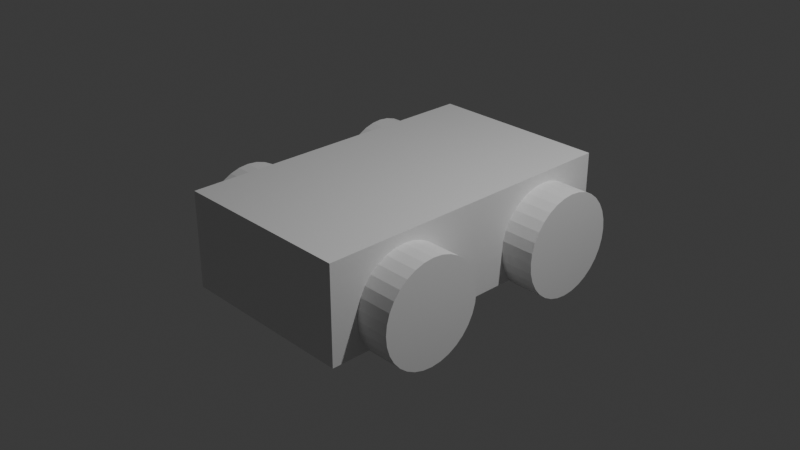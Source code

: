 # Source: pusher.blend  (saved by Blender 5.1.30; exported with 4.5.12 LTS)
import bpy
from mathutils import Matrix  # noqa: F401  (used for matrix-valued properties, if any)

bpy.ops.wm.read_factory_settings(use_empty=True)
scene = bpy.context.scene
scene.name = 'Scene'

# ---- collections
col_collection = bpy.data.collections.new('Collection'); scene.collection.children.link(col_collection)

# ---- materials (node trees are filled in below, after node groups)
mat_material = bpy.data.materials.new('Material')
mat_material.alpha_threshold = 0.0
mat_material.use_backface_culling_lightprobe_volume = False
mat_material.roughness = 0.5
mat_material.line_color = (0.0, 0.0, 0.0, 1.0)

# ---- material node trees
mat_material.use_nodes = True; mat_material.node_tree.nodes.clear()
_N = mat_material.node_tree.nodes; _L = mat_material.node_tree.links
n0 = _N.new('ShaderNodeOutputMaterial'); n0.name = 'Material Output'; n0.location = (200, 100)
n1 = _N.new('ShaderNodeBsdfPrincipled'); n1.name = 'Principled BSDF'; n1.location = (-200, 100)
_L.new(n1.outputs[0], n0.inputs[0])
n0.is_active_output = True

# ---- world
world_world = bpy.data.worlds.new('World'); scene.world = world_world
world_world.use_nodes = True; world_world.node_tree.nodes.clear()
_N = world_world.node_tree.nodes; _L = world_world.node_tree.links
n0 = _N.new('ShaderNodeOutputWorld'); n0.name = 'World Output'; n0.location = (200, 100)
n1 = _N.new('ShaderNodeBackground'); n1.name = 'Background'; n1.location = (-200, 100)
n1.inputs[0].default_value = (0.05088, 0.05088, 0.05088, 1.0)
_L.new(n1.outputs[0], n0.inputs[0])
n0.is_active_output = True
world_world.color = (0.05088, 0.05088, 0.05088)
world_world.sun_shadow_jitter_overblur = 0.0

# ---- cameras
cam_camera = bpy.data.cameras.new('Camera')
cam_camera.clip_end = 100.0
cam_camera.ortho_scale = 7.314

# ---- lights
light_light = bpy.data.lights.new('Light', 'POINT')
light_light.energy = 1000.0
light_light.shadow_soft_size = 0.1

# ---- meshes
me_cube = bpy.data.meshes.new('Cube')
me_cube.from_pydata([(1.0, 1.0, 1.0), (1.0, 1.0, -1.0), (1.0, -1.0, 1.0), (1.0, -1.0, -1.0), (-1.0, 1.0, 1.0), (-1.0, 1.0, -1.0), (-1.0, -1.0, 1.0), (-1.0, -1.0, -1.0)], [], [(0, 4, 6, 2), (3, 2, 6, 7), (7, 6, 4, 5), (5, 1, 3, 7), (1, 0, 2, 3), (5, 4, 0, 1)])
_uv = me_cube.uv_layers.new(name='UVMap')
_uv.uv.foreach_set('vector', [0.625, 0.5, 0.875, 0.5, 0.875, 0.75, 0.625, 0.75, 0.375, 0.75, 0.625, 0.75, 0.625, 1.0, 0.375, 1.0, 0.375, 0.0, 0.625, 0.0, 0.625, 0.25, 0.375, 0.25, 0.125, 0.5, 0.375, 0.5, 0.375, 0.75, 0.125, 0.75, 0.375, 0.5, 0.625, 0.5, 0.625, 0.75, 0.375, 0.75, 0.375, 0.25, 0.625, 0.25, 0.625, 0.5, 0.375, 0.5])
me_cube.materials.append(mat_material)
me_cube.use_mirror_vertex_groups = False
me_cube.update()
me_cylinder = bpy.data.meshes.new('Cylinder')
me_cylinder.from_pydata([(0.0, 0.5661, -0.199), (0.0, 0.5661, 0.199), (0.1104, 0.5552, -0.199), (0.1104, 0.5552, 0.199), (0.2166, 0.523, -0.199), (0.2166, 0.523, 0.199), (0.3145, 0.4707, -0.199), (0.3145, 0.4707, 0.199), (0.4003, 0.4003, -0.199), (0.4003, 0.4003, 0.199), (0.4707, 0.3145, -0.199), (0.4707, 0.3145, 0.199), (0.523, 0.2166, -0.199), (0.523, 0.2166, 0.199), (0.5552, 0.1104, -0.199), (0.5552, 0.1104, 0.199), (0.5661, 0.0, -0.199), (0.5661, 0.0, 0.199), (0.5552, -0.1104, -0.199), (0.5552, -0.1104, 0.199), (0.523, -0.2166, -0.199), (0.523, -0.2166, 0.199), (0.4707, -0.3145, -0.199), (0.4707, -0.3145, 0.199), (0.4003, -0.4003, -0.199), (0.4003, -0.4003, 0.199), (0.3145, -0.4707, -0.199), (0.3145, -0.4707, 0.199), (0.2166, -0.523, -0.199), (0.2166, -0.523, 0.199), (0.1104, -0.5552, -0.199), (0.1104, -0.5552, 0.199), (0.0, -0.5661, -0.199), (0.0, -0.5661, 0.199), (-0.1104, -0.5552, -0.199), (-0.1104, -0.5552, 0.199), (-0.2166, -0.523, -0.199), (-0.2166, -0.523, 0.199), (-0.3145, -0.4707, -0.199), (-0.3145, -0.4707, 0.199), (-0.4003, -0.4003, -0.199), (-0.4003, -0.4003, 0.199), (-0.4707, -0.3145, -0.199), (-0.4707, -0.3145, 0.199), (-0.523, -0.2166, -0.199), (-0.523, -0.2166, 0.199), (-0.5552, -0.1104, -0.199), (-0.5552, -0.1104, 0.199), (-0.5661, 0.0, -0.199), (-0.5661, 0.0, 0.199), (-0.5552, 0.1104, -0.199), (-0.5552, 0.1104, 0.199), (-0.523, 0.2166, -0.199), (-0.523, 0.2166, 0.199), (-0.4707, 0.3145, -0.199), (-0.4707, 0.3145, 0.199), (-0.4003, 0.4003, -0.199), (-0.4003, 0.4003, 0.199), (-0.3145, 0.4707, -0.199), (-0.3145, 0.4707, 0.199), (-0.2166, 0.523, -0.199), (-0.2166, 0.523, 0.199), (-0.1104, 0.5552, -0.199), (-0.1104, 0.5552, 0.199)], [], [(0, 1, 3, 2), (2, 3, 5, 4), (4, 5, 7, 6), (6, 7, 9, 8), (8, 9, 11, 10), (10, 11, 13, 12), (12, 13, 15, 14), (14, 15, 17, 16), (16, 17, 19, 18), (18, 19, 21, 20), (20, 21, 23, 22), (22, 23, 25, 24), (24, 25, 27, 26), (26, 27, 29, 28), (28, 29, 31, 30), (30, 31, 33, 32), (32, 33, 35, 34), (34, 35, 37, 36), (36, 37, 39, 38), (38, 39, 41, 40), (40, 41, 43, 42), (42, 43, 45, 44), (44, 45, 47, 46), (46, 47, 49, 48), (48, 49, 51, 50), (50, 51, 53, 52), (52, 53, 55, 54), (54, 55, 57, 56), (56, 57, 59, 58), (58, 59, 61, 60), (3, 1, 63, 61, 59, 57, 55, 53, 51, 49, 47, 45, 43, 41, 39, 37, 35, 33, 31, 29, 27, 25, 23, 21, 19, 17, 15, 13, 11, 9, 7, 5), (60, 61, 63, 62), (62, 63, 1, 0), (0, 2, 4, 6, 8, 10, 12, 14, 16, 18, 20, 22, 24, 26, 28, 30, 32, 34, 36, 38, 40, 42, 44, 46, 48, 50, 52, 54, 56, 58, 60, 62)])
_uv = me_cylinder.uv_layers.new(name='UVMap')
_uv.uv.foreach_set('vector', [1.0, 0.5, 1.0, 1.0, 0.9688, 1.0, 0.9688, 0.5, 0.9688, 0.5, 0.9688, 1.0, 0.9375, 1.0, 0.9375, 0.5, 0.9375, 0.5, 0.9375, 1.0, 0.9062, 1.0, 0.9062, 0.5, 0.9062, 0.5, 0.9062, 1.0, 0.875, 1.0, 0.875, 0.5, 0.875, 0.5, 0.875, 1.0, 0.8438, 1.0, 0.8438, 0.5, 0.8438, 0.5, 0.8438, 1.0, 0.8125, 1.0, 0.8125, 0.5, 0.8125, 0.5, 0.8125, 1.0, 0.7812, 1.0, 0.7812, 0.5, 0.7812, 0.5, 0.7812, 1.0, 0.75, 1.0, 0.75, 0.5, 0.75, 0.5, 0.75, 1.0, 0.7188, 1.0, 0.7188, 0.5, 0.7188, 0.5, 0.7188, 1.0, 0.6875, 1.0, 0.6875, 0.5, 0.6875, 0.5, 0.6875, 1.0, 0.6562, 1.0, 0.6562, 0.5, 0.6562, 0.5, 0.6562, 1.0, 0.625, 1.0, 0.625, 0.5, 0.625, 0.5, 0.625, 1.0, 0.5938, 1.0, 0.5938, 0.5, 0.5938, 0.5, 0.5938, 1.0, 0.5625, 1.0, 0.5625, 0.5, 0.5625, 0.5, 0.5625, 1.0, 0.5312, 1.0, 0.5312, 0.5, 0.5312, 0.5, 0.5312, 1.0, 0.5, 1.0, 0.5, 0.5, 0.5, 0.5, 0.5, 1.0, 0.4688, 1.0, 0.4688, 0.5, 0.4688, 0.5, 0.4688, 1.0, 0.4375, 1.0, 0.4375, 0.5, 0.4375, 0.5, 0.4375, 1.0, 0.4062, 1.0, 0.4062, 0.5, 0.4062, 0.5, 0.4062, 1.0, 0.375, 1.0, 0.375, 0.5, 0.375, 0.5, 0.375, 1.0, 0.3438, 1.0, 0.3438, 0.5, 0.3438, 0.5, 0.3438, 1.0, 0.3125, 1.0, 0.3125, 0.5, 0.3125, 0.5, 0.3125, 1.0, 0.2812, 1.0, 0.2812, 0.5, 0.2812, 0.5, 0.2812, 1.0, 0.25, 1.0, 0.25, 0.5, 0.25, 0.5, 0.25, 1.0, 0.2188, 1.0, 0.2188, 0.5, 0.2188, 0.5, 0.2188, 1.0, 0.1875, 1.0, 0.1875, 0.5, 0.1875, 0.5, 0.1875, 1.0, 0.1562, 1.0, 0.1562, 0.5, 0.1562, 0.5, 0.1562, 1.0, 0.125, 1.0, 0.125, 0.5, 0.125, 0.5, 0.125, 1.0, 0.09375, 1.0, 0.09375, 0.5, 0.09375, 0.5, 0.09375, 1.0, 0.0625, 1.0, 0.0625, 0.5, 0.2968, 0.4854, 0.25, 0.49, 0.2032, 0.4854, 0.1582, 0.4717, 0.1167, 0.4496, 0.08029, 0.4197, 0.05045, 0.3833, 0.02827, 0.3418, 0.01461, 0.2968, 0.01, 0.25, 0.01461, 0.2032, 0.02827, 0.1582, 0.05045, 0.1167, 0.08029, 0.08029, 0.1167, 0.05045, 0.1582, 0.02827, 0.2032, 0.01461, 0.25, 0.01, 0.2968, 0.01461, 0.3418, 0.02827, 0.3833, 0.05045, 0.4197, 0.08029, 0.4496, 0.1167, 0.4717, 0.1582, 0.4854, 0.2032, 0.49, 0.25, 0.4854, 0.2968, 0.4717, 0.3418, 0.4496, 0.3833, 0.4197, 0.4197, 0.3833, 0.4496, 0.3418, 0.4717, 0.0625, 0.5, 0.0625, 1.0, 0.03125, 1.0, 0.03125, 0.5, 0.03125, 0.5, 0.03125, 1.0, 0.0, 1.0, 0.0, 0.5, 0.75, 0.49, 0.7968, 0.4854, 0.8418, 0.4717, 0.8833, 0.4496, 0.9197, 0.4197, 0.9496, 0.3833, 0.9717, 0.3418, 0.9854, 0.2968, 0.99, 0.25, 0.9854, 0.2032, 0.9717, 0.1582, 0.9496, 0.1167, 0.9197, 0.08029, 0.8833, 0.05045, 0.8418, 0.02827, 0.7968, 0.01461, 0.75, 0.01, 0.7032, 0.01461, 0.6582, 0.02827, 0.6167, 0.05045, 0.5803, 0.08029, 0.5504, 0.1167, 0.5283, 0.1582, 0.5146, 0.2032, 0.51, 0.25, 0.5146, 0.2968, 0.5283, 0.3418, 0.5504, 0.3833, 0.5803, 0.4197, 0.6167, 0.4496, 0.6582, 0.4717, 0.7032, 0.4854])
me_cylinder.update()
me_cylinder_001 = bpy.data.meshes.new('Cylinder.001')
me_cylinder_001.from_pydata([(0.0, 0.5661, -0.199), (0.0, 0.5661, 0.199), (0.1104, 0.5552, -0.199), (0.1104, 0.5552, 0.199), (0.2166, 0.523, -0.199), (0.2166, 0.523, 0.199), (0.3145, 0.4707, -0.199), (0.3145, 0.4707, 0.199), (0.4003, 0.4003, -0.199), (0.4003, 0.4003, 0.199), (0.4707, 0.3145, -0.199), (0.4707, 0.3145, 0.199), (0.523, 0.2166, -0.199), (0.523, 0.2166, 0.199), (0.5552, 0.1104, -0.199), (0.5552, 0.1104, 0.199), (0.5661, 0.0, -0.199), (0.5661, 0.0, 0.199), (0.5552, -0.1104, -0.199), (0.5552, -0.1104, 0.199), (0.523, -0.2166, -0.199), (0.523, -0.2166, 0.199), (0.4707, -0.3145, -0.199), (0.4707, -0.3145, 0.199), (0.4003, -0.4003, -0.199), (0.4003, -0.4003, 0.199), (0.3145, -0.4707, -0.199), (0.3145, -0.4707, 0.199), (0.2166, -0.523, -0.199), (0.2166, -0.523, 0.199), (0.1104, -0.5552, -0.199), (0.1104, -0.5552, 0.199), (0.0, -0.5661, -0.199), (0.0, -0.5661, 0.199), (-0.1104, -0.5552, -0.199), (-0.1104, -0.5552, 0.199), (-0.2166, -0.523, -0.199), (-0.2166, -0.523, 0.199), (-0.3145, -0.4707, -0.199), (-0.3145, -0.4707, 0.199), (-0.4003, -0.4003, -0.199), (-0.4003, -0.4003, 0.199), (-0.4707, -0.3145, -0.199), (-0.4707, -0.3145, 0.199), (-0.523, -0.2166, -0.199), (-0.523, -0.2166, 0.199), (-0.5552, -0.1104, -0.199), (-0.5552, -0.1104, 0.199), (-0.5661, 0.0, -0.199), (-0.5661, 0.0, 0.199), (-0.5552, 0.1104, -0.199), (-0.5552, 0.1104, 0.199), (-0.523, 0.2166, -0.199), (-0.523, 0.2166, 0.199), (-0.4707, 0.3145, -0.199), (-0.4707, 0.3145, 0.199), (-0.4003, 0.4003, -0.199), (-0.4003, 0.4003, 0.199), (-0.3145, 0.4707, -0.199), (-0.3145, 0.4707, 0.199), (-0.2166, 0.523, -0.199), (-0.2166, 0.523, 0.199), (-0.1104, 0.5552, -0.199), (-0.1104, 0.5552, 0.199)], [], [(0, 1, 3, 2), (2, 3, 5, 4), (4, 5, 7, 6), (6, 7, 9, 8), (8, 9, 11, 10), (10, 11, 13, 12), (12, 13, 15, 14), (14, 15, 17, 16), (16, 17, 19, 18), (18, 19, 21, 20), (20, 21, 23, 22), (22, 23, 25, 24), (24, 25, 27, 26), (26, 27, 29, 28), (28, 29, 31, 30), (30, 31, 33, 32), (32, 33, 35, 34), (34, 35, 37, 36), (36, 37, 39, 38), (38, 39, 41, 40), (40, 41, 43, 42), (42, 43, 45, 44), (44, 45, 47, 46), (46, 47, 49, 48), (48, 49, 51, 50), (50, 51, 53, 52), (52, 53, 55, 54), (54, 55, 57, 56), (56, 57, 59, 58), (58, 59, 61, 60), (3, 1, 63, 61, 59, 57, 55, 53, 51, 49, 47, 45, 43, 41, 39, 37, 35, 33, 31, 29, 27, 25, 23, 21, 19, 17, 15, 13, 11, 9, 7, 5), (60, 61, 63, 62), (62, 63, 1, 0), (0, 2, 4, 6, 8, 10, 12, 14, 16, 18, 20, 22, 24, 26, 28, 30, 32, 34, 36, 38, 40, 42, 44, 46, 48, 50, 52, 54, 56, 58, 60, 62)])
_uv = me_cylinder_001.uv_layers.new(name='UVMap')
_uv.uv.foreach_set('vector', [1.0, 0.5, 1.0, 1.0, 0.9688, 1.0, 0.9688, 0.5, 0.9688, 0.5, 0.9688, 1.0, 0.9375, 1.0, 0.9375, 0.5, 0.9375, 0.5, 0.9375, 1.0, 0.9062, 1.0, 0.9062, 0.5, 0.9062, 0.5, 0.9062, 1.0, 0.875, 1.0, 0.875, 0.5, 0.875, 0.5, 0.875, 1.0, 0.8438, 1.0, 0.8438, 0.5, 0.8438, 0.5, 0.8438, 1.0, 0.8125, 1.0, 0.8125, 0.5, 0.8125, 0.5, 0.8125, 1.0, 0.7812, 1.0, 0.7812, 0.5, 0.7812, 0.5, 0.7812, 1.0, 0.75, 1.0, 0.75, 0.5, 0.75, 0.5, 0.75, 1.0, 0.7188, 1.0, 0.7188, 0.5, 0.7188, 0.5, 0.7188, 1.0, 0.6875, 1.0, 0.6875, 0.5, 0.6875, 0.5, 0.6875, 1.0, 0.6562, 1.0, 0.6562, 0.5, 0.6562, 0.5, 0.6562, 1.0, 0.625, 1.0, 0.625, 0.5, 0.625, 0.5, 0.625, 1.0, 0.5938, 1.0, 0.5938, 0.5, 0.5938, 0.5, 0.5938, 1.0, 0.5625, 1.0, 0.5625, 0.5, 0.5625, 0.5, 0.5625, 1.0, 0.5312, 1.0, 0.5312, 0.5, 0.5312, 0.5, 0.5312, 1.0, 0.5, 1.0, 0.5, 0.5, 0.5, 0.5, 0.5, 1.0, 0.4688, 1.0, 0.4688, 0.5, 0.4688, 0.5, 0.4688, 1.0, 0.4375, 1.0, 0.4375, 0.5, 0.4375, 0.5, 0.4375, 1.0, 0.4062, 1.0, 0.4062, 0.5, 0.4062, 0.5, 0.4062, 1.0, 0.375, 1.0, 0.375, 0.5, 0.375, 0.5, 0.375, 1.0, 0.3438, 1.0, 0.3438, 0.5, 0.3438, 0.5, 0.3438, 1.0, 0.3125, 1.0, 0.3125, 0.5, 0.3125, 0.5, 0.3125, 1.0, 0.2812, 1.0, 0.2812, 0.5, 0.2812, 0.5, 0.2812, 1.0, 0.25, 1.0, 0.25, 0.5, 0.25, 0.5, 0.25, 1.0, 0.2188, 1.0, 0.2188, 0.5, 0.2188, 0.5, 0.2188, 1.0, 0.1875, 1.0, 0.1875, 0.5, 0.1875, 0.5, 0.1875, 1.0, 0.1562, 1.0, 0.1562, 0.5, 0.1562, 0.5, 0.1562, 1.0, 0.125, 1.0, 0.125, 0.5, 0.125, 0.5, 0.125, 1.0, 0.09375, 1.0, 0.09375, 0.5, 0.09375, 0.5, 0.09375, 1.0, 0.0625, 1.0, 0.0625, 0.5, 0.2968, 0.4854, 0.25, 0.49, 0.2032, 0.4854, 0.1582, 0.4717, 0.1167, 0.4496, 0.08029, 0.4197, 0.05045, 0.3833, 0.02827, 0.3418, 0.01461, 0.2968, 0.01, 0.25, 0.01461, 0.2032, 0.02827, 0.1582, 0.05045, 0.1167, 0.08029, 0.08029, 0.1167, 0.05045, 0.1582, 0.02827, 0.2032, 0.01461, 0.25, 0.01, 0.2968, 0.01461, 0.3418, 0.02827, 0.3833, 0.05045, 0.4197, 0.08029, 0.4496, 0.1167, 0.4717, 0.1582, 0.4854, 0.2032, 0.49, 0.25, 0.4854, 0.2968, 0.4717, 0.3418, 0.4496, 0.3833, 0.4197, 0.4197, 0.3833, 0.4496, 0.3418, 0.4717, 0.0625, 0.5, 0.0625, 1.0, 0.03125, 1.0, 0.03125, 0.5, 0.03125, 0.5, 0.03125, 1.0, 0.0, 1.0, 0.0, 0.5, 0.75, 0.49, 0.7968, 0.4854, 0.8418, 0.4717, 0.8833, 0.4496, 0.9197, 0.4197, 0.9496, 0.3833, 0.9717, 0.3418, 0.9854, 0.2968, 0.99, 0.25, 0.9854, 0.2032, 0.9717, 0.1582, 0.9496, 0.1167, 0.9197, 0.08029, 0.8833, 0.05045, 0.8418, 0.02827, 0.7968, 0.01461, 0.75, 0.01, 0.7032, 0.01461, 0.6582, 0.02827, 0.6167, 0.05045, 0.5803, 0.08029, 0.5504, 0.1167, 0.5283, 0.1582, 0.5146, 0.2032, 0.51, 0.25, 0.5146, 0.2968, 0.5283, 0.3418, 0.5504, 0.3833, 0.5803, 0.4197, 0.6167, 0.4496, 0.6582, 0.4717, 0.7032, 0.4854])
me_cylinder_001.update()
me_cylinder_002 = bpy.data.meshes.new('Cylinder.002')
me_cylinder_002.from_pydata([(0.0, 0.5661, -0.199), (0.0, 0.5661, 0.199), (0.1104, 0.5552, -0.199), (0.1104, 0.5552, 0.199), (0.2166, 0.523, -0.199), (0.2166, 0.523, 0.199), (0.3145, 0.4707, -0.199), (0.3145, 0.4707, 0.199), (0.4003, 0.4003, -0.199), (0.4003, 0.4003, 0.199), (0.4707, 0.3145, -0.199), (0.4707, 0.3145, 0.199), (0.523, 0.2166, -0.199), (0.523, 0.2166, 0.199), (0.5552, 0.1104, -0.199), (0.5552, 0.1104, 0.199), (0.5661, 0.0, -0.199), (0.5661, 0.0, 0.199), (0.5552, -0.1104, -0.199), (0.5552, -0.1104, 0.199), (0.523, -0.2166, -0.199), (0.523, -0.2166, 0.199), (0.4707, -0.3145, -0.199), (0.4707, -0.3145, 0.199), (0.4003, -0.4003, -0.199), (0.4003, -0.4003, 0.199), (0.3145, -0.4707, -0.199), (0.3145, -0.4707, 0.199), (0.2166, -0.523, -0.199), (0.2166, -0.523, 0.199), (0.1104, -0.5552, -0.199), (0.1104, -0.5552, 0.199), (0.0, -0.5661, -0.199), (0.0, -0.5661, 0.199), (-0.1104, -0.5552, -0.199), (-0.1104, -0.5552, 0.199), (-0.2166, -0.523, -0.199), (-0.2166, -0.523, 0.199), (-0.3145, -0.4707, -0.199), (-0.3145, -0.4707, 0.199), (-0.4003, -0.4003, -0.199), (-0.4003, -0.4003, 0.199), (-0.4707, -0.3145, -0.199), (-0.4707, -0.3145, 0.199), (-0.523, -0.2166, -0.199), (-0.523, -0.2166, 0.199), (-0.5552, -0.1104, -0.199), (-0.5552, -0.1104, 0.199), (-0.5661, 0.0, -0.199), (-0.5661, 0.0, 0.199), (-0.5552, 0.1104, -0.199), (-0.5552, 0.1104, 0.199), (-0.523, 0.2166, -0.199), (-0.523, 0.2166, 0.199), (-0.4707, 0.3145, -0.199), (-0.4707, 0.3145, 0.199), (-0.4003, 0.4003, -0.199), (-0.4003, 0.4003, 0.199), (-0.3145, 0.4707, -0.199), (-0.3145, 0.4707, 0.199), (-0.2166, 0.523, -0.199), (-0.2166, 0.523, 0.199), (-0.1104, 0.5552, -0.199), (-0.1104, 0.5552, 0.199)], [], [(0, 1, 3, 2), (2, 3, 5, 4), (4, 5, 7, 6), (6, 7, 9, 8), (8, 9, 11, 10), (10, 11, 13, 12), (12, 13, 15, 14), (14, 15, 17, 16), (16, 17, 19, 18), (18, 19, 21, 20), (20, 21, 23, 22), (22, 23, 25, 24), (24, 25, 27, 26), (26, 27, 29, 28), (28, 29, 31, 30), (30, 31, 33, 32), (32, 33, 35, 34), (34, 35, 37, 36), (36, 37, 39, 38), (38, 39, 41, 40), (40, 41, 43, 42), (42, 43, 45, 44), (44, 45, 47, 46), (46, 47, 49, 48), (48, 49, 51, 50), (50, 51, 53, 52), (52, 53, 55, 54), (54, 55, 57, 56), (56, 57, 59, 58), (58, 59, 61, 60), (3, 1, 63, 61, 59, 57, 55, 53, 51, 49, 47, 45, 43, 41, 39, 37, 35, 33, 31, 29, 27, 25, 23, 21, 19, 17, 15, 13, 11, 9, 7, 5), (60, 61, 63, 62), (62, 63, 1, 0), (0, 2, 4, 6, 8, 10, 12, 14, 16, 18, 20, 22, 24, 26, 28, 30, 32, 34, 36, 38, 40, 42, 44, 46, 48, 50, 52, 54, 56, 58, 60, 62)])
_uv = me_cylinder_002.uv_layers.new(name='UVMap')
_uv.uv.foreach_set('vector', [1.0, 0.5, 1.0, 1.0, 0.9688, 1.0, 0.9688, 0.5, 0.9688, 0.5, 0.9688, 1.0, 0.9375, 1.0, 0.9375, 0.5, 0.9375, 0.5, 0.9375, 1.0, 0.9062, 1.0, 0.9062, 0.5, 0.9062, 0.5, 0.9062, 1.0, 0.875, 1.0, 0.875, 0.5, 0.875, 0.5, 0.875, 1.0, 0.8438, 1.0, 0.8438, 0.5, 0.8438, 0.5, 0.8438, 1.0, 0.8125, 1.0, 0.8125, 0.5, 0.8125, 0.5, 0.8125, 1.0, 0.7812, 1.0, 0.7812, 0.5, 0.7812, 0.5, 0.7812, 1.0, 0.75, 1.0, 0.75, 0.5, 0.75, 0.5, 0.75, 1.0, 0.7188, 1.0, 0.7188, 0.5, 0.7188, 0.5, 0.7188, 1.0, 0.6875, 1.0, 0.6875, 0.5, 0.6875, 0.5, 0.6875, 1.0, 0.6562, 1.0, 0.6562, 0.5, 0.6562, 0.5, 0.6562, 1.0, 0.625, 1.0, 0.625, 0.5, 0.625, 0.5, 0.625, 1.0, 0.5938, 1.0, 0.5938, 0.5, 0.5938, 0.5, 0.5938, 1.0, 0.5625, 1.0, 0.5625, 0.5, 0.5625, 0.5, 0.5625, 1.0, 0.5312, 1.0, 0.5312, 0.5, 0.5312, 0.5, 0.5312, 1.0, 0.5, 1.0, 0.5, 0.5, 0.5, 0.5, 0.5, 1.0, 0.4688, 1.0, 0.4688, 0.5, 0.4688, 0.5, 0.4688, 1.0, 0.4375, 1.0, 0.4375, 0.5, 0.4375, 0.5, 0.4375, 1.0, 0.4062, 1.0, 0.4062, 0.5, 0.4062, 0.5, 0.4062, 1.0, 0.375, 1.0, 0.375, 0.5, 0.375, 0.5, 0.375, 1.0, 0.3438, 1.0, 0.3438, 0.5, 0.3438, 0.5, 0.3438, 1.0, 0.3125, 1.0, 0.3125, 0.5, 0.3125, 0.5, 0.3125, 1.0, 0.2812, 1.0, 0.2812, 0.5, 0.2812, 0.5, 0.2812, 1.0, 0.25, 1.0, 0.25, 0.5, 0.25, 0.5, 0.25, 1.0, 0.2188, 1.0, 0.2188, 0.5, 0.2188, 0.5, 0.2188, 1.0, 0.1875, 1.0, 0.1875, 0.5, 0.1875, 0.5, 0.1875, 1.0, 0.1562, 1.0, 0.1562, 0.5, 0.1562, 0.5, 0.1562, 1.0, 0.125, 1.0, 0.125, 0.5, 0.125, 0.5, 0.125, 1.0, 0.09375, 1.0, 0.09375, 0.5, 0.09375, 0.5, 0.09375, 1.0, 0.0625, 1.0, 0.0625, 0.5, 0.2968, 0.4854, 0.25, 0.49, 0.2032, 0.4854, 0.1582, 0.4717, 0.1167, 0.4496, 0.08029, 0.4197, 0.05045, 0.3833, 0.02827, 0.3418, 0.01461, 0.2968, 0.01, 0.25, 0.01461, 0.2032, 0.02827, 0.1582, 0.05045, 0.1167, 0.08029, 0.08029, 0.1167, 0.05045, 0.1582, 0.02827, 0.2032, 0.01461, 0.25, 0.01, 0.2968, 0.01461, 0.3418, 0.02827, 0.3833, 0.05045, 0.4197, 0.08029, 0.4496, 0.1167, 0.4717, 0.1582, 0.4854, 0.2032, 0.49, 0.25, 0.4854, 0.2968, 0.4717, 0.3418, 0.4496, 0.3833, 0.4197, 0.4197, 0.3833, 0.4496, 0.3418, 0.4717, 0.0625, 0.5, 0.0625, 1.0, 0.03125, 1.0, 0.03125, 0.5, 0.03125, 0.5, 0.03125, 1.0, 0.0, 1.0, 0.0, 0.5, 0.75, 0.49, 0.7968, 0.4854, 0.8418, 0.4717, 0.8833, 0.4496, 0.9197, 0.4197, 0.9496, 0.3833, 0.9717, 0.3418, 0.9854, 0.2968, 0.99, 0.25, 0.9854, 0.2032, 0.9717, 0.1582, 0.9496, 0.1167, 0.9197, 0.08029, 0.8833, 0.05045, 0.8418, 0.02827, 0.7968, 0.01461, 0.75, 0.01, 0.7032, 0.01461, 0.6582, 0.02827, 0.6167, 0.05045, 0.5803, 0.08029, 0.5504, 0.1167, 0.5283, 0.1582, 0.5146, 0.2032, 0.51, 0.25, 0.5146, 0.2968, 0.5283, 0.3418, 0.5504, 0.3833, 0.5803, 0.4197, 0.6167, 0.4496, 0.6582, 0.4717, 0.7032, 0.4854])
me_cylinder_002.update()
me_cylinder_003 = bpy.data.meshes.new('Cylinder.003')
me_cylinder_003.from_pydata([(1.49e-08, 0.5661, 0.0), (1.49e-08, 0.5661, 0.3979), (0.1104, 0.5552, 0.0), (0.1104, 0.5552, 0.3979), (0.2166, 0.523, 0.0), (0.2166, 0.523, 0.3979), (0.3145, 0.4707, 0.0), (0.3145, 0.4707, 0.3979), (0.4003, 0.4003, 0.0), (0.4003, 0.4003, 0.3979), (0.4707, 0.3145, 0.0), (0.4707, 0.3145, 0.3979), (0.523, 0.2166, 0.0), (0.523, 0.2166, 0.3979), (0.5552, 0.1104, 0.0), (0.5552, 0.1104, 0.3979), (0.5661, 5.96e-08, 0.0), (0.5661, 5.96e-08, 0.3979), (0.5552, -0.1104, 0.0), (0.5552, -0.1104, 0.3979), (0.523, -0.2166, 0.0), (0.523, -0.2166, 0.3979), (0.4707, -0.3145, 0.0), (0.4707, -0.3145, 0.3979), (0.4003, -0.4003, 0.0), (0.4003, -0.4003, 0.3979), (0.3145, -0.4707, 0.0), (0.3145, -0.4707, 0.3979), (0.2166, -0.523, 0.0), (0.2166, -0.523, 0.3979), (0.1104, -0.5552, 0.0), (0.1104, -0.5552, 0.3979), (1.49e-08, -0.5661, 0.0), (1.49e-08, -0.5661, 0.3979), (-0.1104, -0.5552, 0.0), (-0.1104, -0.5552, 0.3979), (-0.2166, -0.523, 0.0), (-0.2166, -0.523, 0.3979), (-0.3145, -0.4707, 0.0), (-0.3145, -0.4707, 0.3979), (-0.4003, -0.4003, 0.0), (-0.4003, -0.4003, 0.3979), (-0.4707, -0.3145, 0.0), (-0.4707, -0.3145, 0.3979), (-0.523, -0.2166, 0.0), (-0.523, -0.2166, 0.3979), (-0.5552, -0.1104, 0.0), (-0.5552, -0.1104, 0.3979), (-0.5661, 5.96e-08, 0.0), (-0.5661, 5.96e-08, 0.3979), (-0.5552, 0.1104, 0.0), (-0.5552, 0.1104, 0.3979), (-0.523, 0.2166, 0.0), (-0.523, 0.2166, 0.3979), (-0.4707, 0.3145, 0.0), (-0.4707, 0.3145, 0.3979), (-0.4003, 0.4003, 0.0), (-0.4003, 0.4003, 0.3979), (-0.3145, 0.4707, 0.0), (-0.3145, 0.4707, 0.3979), (-0.2166, 0.523, 0.0), (-0.2166, 0.523, 0.3979), (-0.1104, 0.5552, 0.0), (-0.1104, 0.5552, 0.3979), (0.1104, 0.5552, 0.3979), (1.49e-08, 0.5661, 0.3979), (0.2166, 0.523, 0.3979), (0.3145, 0.4707, 0.3979), (0.4003, 0.4003, 0.3979), (0.4707, 0.3145, 0.3979), (0.523, 0.2166, 0.3979), (0.5552, 0.1104, 0.3979), (0.5661, 5.96e-08, 0.3979), (0.5552, -0.1104, 0.3979), (0.523, -0.2166, 0.3979), (0.4707, -0.3145, 0.3979), (0.4003, -0.4003, 0.3979), (0.3145, -0.4707, 0.3979), (0.2166, -0.523, 0.3979), (0.1104, -0.5552, 0.3979), (1.49e-08, -0.5661, 0.3979), (-0.1104, -0.5552, 0.3979), (-0.2166, -0.523, 0.3979), (-0.3145, -0.4707, 0.3979), (-0.4003, -0.4003, 0.3979), (-0.4707, -0.3145, 0.3979), (-0.523, -0.2166, 0.3979), (-0.5552, -0.1104, 0.3979), (-0.5661, 5.96e-08, 0.3979), (-0.5552, 0.1104, 0.3979), (-0.523, 0.2166, 0.3979), (-0.4707, 0.3145, 0.3979), (-0.4003, 0.4003, 0.3979), (-0.3145, 0.4707, 0.3979), (-0.2166, 0.523, 0.3979), (-0.1104, 0.5552, 0.3979)], [], [(0, 1, 3, 2), (2, 3, 5, 4), (4, 5, 7, 6), (6, 7, 9, 8), (8, 9, 11, 10), (10, 11, 13, 12), (12, 13, 15, 14), (14, 15, 17, 16), (16, 17, 19, 18), (18, 19, 21, 20), (20, 21, 23, 22), (22, 23, 25, 24), (24, 25, 27, 26), (26, 27, 29, 28), (28, 29, 31, 30), (30, 31, 33, 32), (32, 33, 35, 34), (34, 35, 37, 36), (36, 37, 39, 38), (38, 39, 41, 40), (40, 41, 43, 42), (42, 43, 45, 44), (44, 45, 47, 46), (46, 47, 49, 48), (48, 49, 51, 50), (50, 51, 53, 52), (52, 53, 55, 54), (54, 55, 57, 56), (56, 57, 59, 58), (58, 59, 61, 60), (31, 29, 78, 79), (60, 61, 63, 62), (62, 63, 1, 0), (0, 2, 4, 6, 8, 10, 12, 14, 16, 18, 20, 22, 24, 26, 28, 30, 32, 34, 36, 38, 40, 42, 44, 46, 48, 50, 52, 54, 56, 58, 60, 62), (64, 65, 95, 94, 93, 92, 91, 90, 89, 88, 87, 86, 85, 84, 83, 82, 81, 80, 79, 78, 77, 76, 75, 74, 73, 72, 71, 70, 69, 68, 67, 66), (49, 47, 87, 88), (5, 3, 64, 66), (23, 21, 74, 75), (41, 39, 83, 84), (59, 57, 92, 93), (15, 13, 70, 71), (33, 31, 79, 80), (51, 49, 88, 89), (7, 5, 66, 67), (25, 23, 75, 76), (43, 41, 84, 85), (61, 59, 93, 94), (17, 15, 71, 72), (35, 33, 80, 81), (53, 51, 89, 90), (9, 7, 67, 68), (27, 25, 76, 77), (45, 43, 85, 86), (63, 61, 94, 95), (19, 17, 72, 73), (37, 35, 81, 82), (55, 53, 90, 91), (11, 9, 68, 69), (29, 27, 77, 78), (47, 45, 86, 87), (3, 1, 65, 64), (1, 63, 95, 65), (21, 19, 73, 74), (39, 37, 82, 83), (57, 55, 91, 92), (13, 11, 69, 70)])
_uv = me_cylinder_003.uv_layers.new(name='UVMap')
_uv.uv.foreach_set('vector', [1.0, 0.5, 1.0, 1.0, 0.9688, 1.0, 0.9688, 0.5, 0.9688, 0.5, 0.9688, 1.0, 0.9375, 1.0, 0.9375, 0.5, 0.9375, 0.5, 0.9375, 1.0, 0.9062, 1.0, 0.9062, 0.5, 0.9062, 0.5, 0.9062, 1.0, 0.875, 1.0, 0.875, 0.5, 0.875, 0.5, 0.875, 1.0, 0.8438, 1.0, 0.8438, 0.5, 0.8438, 0.5, 0.8438, 1.0, 0.8125, 1.0, 0.8125, 0.5, 0.8125, 0.5, 0.8125, 1.0, 0.7812, 1.0, 0.7812, 0.5, 0.7812, 0.5, 0.7812, 1.0, 0.75, 1.0, 0.75, 0.5, 0.75, 0.5, 0.75, 1.0, 0.7188, 1.0, 0.7188, 0.5, 0.7188, 0.5, 0.7188, 1.0, 0.6875, 1.0, 0.6875, 0.5, 0.6875, 0.5, 0.6875, 1.0, 0.6562, 1.0, 0.6562, 0.5, 0.6562, 0.5, 0.6562, 1.0, 0.625, 1.0, 0.625, 0.5, 0.625, 0.5, 0.625, 1.0, 0.5938, 1.0, 0.5938, 0.5, 0.5938, 0.5, 0.5938, 1.0, 0.5625, 1.0, 0.5625, 0.5, 0.5625, 0.5, 0.5625, 1.0, 0.5312, 1.0, 0.5312, 0.5, 0.5312, 0.5, 0.5312, 1.0, 0.5, 1.0, 0.5, 0.5, 0.5, 0.5, 0.5, 1.0, 0.4688, 1.0, 0.4688, 0.5, 0.4688, 0.5, 0.4688, 1.0, 0.4375, 1.0, 0.4375, 0.5, 0.4375, 0.5, 0.4375, 1.0, 0.4062, 1.0, 0.4062, 0.5, 0.4062, 0.5, 0.4062, 1.0, 0.375, 1.0, 0.375, 0.5, 0.375, 0.5, 0.375, 1.0, 0.3438, 1.0, 0.3438, 0.5, 0.3438, 0.5, 0.3438, 1.0, 0.3125, 1.0, 0.3125, 0.5, 0.3125, 0.5, 0.3125, 1.0, 0.2812, 1.0, 0.2812, 0.5, 0.2812, 0.5, 0.2812, 1.0, 0.25, 1.0, 0.25, 0.5, 0.25, 0.5, 0.25, 1.0, 0.2188, 1.0, 0.2188, 0.5, 0.2188, 0.5, 0.2188, 1.0, 0.1875, 1.0, 0.1875, 0.5, 0.1875, 0.5, 0.1875, 1.0, 0.1562, 1.0, 0.1562, 0.5, 0.1562, 0.5, 0.1562, 1.0, 0.125, 1.0, 0.125, 0.5, 0.125, 0.5, 0.125, 1.0, 0.09375, 1.0, 0.09375, 0.5, 0.09375, 0.5, 0.09375, 1.0, 0.0625, 1.0, 0.0625, 0.5, 0.5312, 1.0, 0.5625, 1.0, 0.5625, 1.0, 0.5312, 1.0, 0.0625, 0.5, 0.0625, 1.0, 0.03125, 1.0, 0.03125, 0.5, 0.03125, 0.5, 0.03125, 1.0, 0.0, 1.0, 0.0, 0.5, 0.75, 0.49, 0.7968, 0.4854, 0.8418, 0.4717, 0.8833, 0.4496, 0.9197, 0.4197, 0.9496, 0.3833, 0.9717, 0.3418, 0.9854, 0.2968, 0.99, 0.25, 0.9854, 0.2032, 0.9717, 0.1582, 0.9496, 0.1167, 0.9197, 0.08029, 0.8833, 0.05045, 0.8418, 0.02827, 0.7968, 0.01461, 0.75, 0.01, 0.7032, 0.01461, 0.6582, 0.02827, 0.6167, 0.05045, 0.5803, 0.08029, 0.5504, 0.1167, 0.5283, 0.1582, 0.5146, 0.2032, 0.51, 0.25, 0.5146, 0.2968, 0.5283, 0.3418, 0.5504, 0.3833, 0.5803, 0.4197, 0.6167, 0.4496, 0.6582, 0.4717, 0.7032, 0.4854, 0.2968, 0.4854, 0.25, 0.49, 0.2032, 0.4854, 0.1582, 0.4717, 0.1167, 0.4496, 0.08029, 0.4197, 0.05045, 0.3833, 0.02827, 0.3418, 0.01461, 0.2968, 0.01, 0.25, 0.01461, 0.2032, 0.02827, 0.1582, 0.05045, 0.1167, 0.08029, 0.08029, 0.1167, 0.05045, 0.1582, 0.02827, 0.2032, 0.01461, 0.25, 0.01, 0.2968, 0.01461, 0.3418, 0.02827, 0.3833, 0.05045, 0.4197, 0.08029, 0.4496, 0.1167, 0.4717, 0.1582, 0.4854, 0.2032, 0.49, 0.25, 0.4854, 0.2968, 0.4717, 0.3418, 0.4496, 0.3833, 0.4197, 0.4197, 0.3833, 0.4496, 0.3418, 0.4717, 0.25, 1.0, 0.2812, 1.0, 0.2812, 1.0, 0.25, 1.0, 0.9375, 1.0, 0.9688, 1.0, 0.9688, 1.0, 0.9375, 1.0, 0.6562, 1.0, 0.6875, 1.0, 0.6875, 1.0, 0.6562, 1.0, 0.375, 1.0, 0.4062, 1.0, 0.4062, 1.0, 0.375, 1.0, 0.09375, 1.0, 0.125, 1.0, 0.125, 1.0, 0.09375, 1.0, 0.7812, 1.0, 0.8125, 1.0, 0.8125, 1.0, 0.7812, 1.0, 0.5, 1.0, 0.5312, 1.0, 0.5312, 1.0, 0.5, 1.0, 0.2188, 1.0, 0.25, 1.0, 0.25, 1.0, 0.2188, 1.0, 0.9062, 1.0, 0.9375, 1.0, 0.9375, 1.0, 0.9062, 1.0, 0.625, 1.0, 0.6562, 1.0, 0.6562, 1.0, 0.625, 1.0, 0.3438, 1.0, 0.375, 1.0, 0.375, 1.0, 0.3438, 1.0, 0.0625, 1.0, 0.09375, 1.0, 0.09375, 1.0, 0.0625, 1.0, 0.75, 1.0, 0.7812, 1.0, 0.7812, 1.0, 0.75, 1.0, 0.4688, 1.0, 0.5, 1.0, 0.5, 1.0, 0.4688, 1.0, 0.1875, 1.0, 0.2188, 1.0, 0.2188, 1.0, 0.1875, 1.0, 0.875, 1.0, 0.9062, 1.0, 0.9062, 1.0, 0.875, 1.0, 0.5938, 1.0, 0.625, 1.0, 0.625, 1.0, 0.5938, 1.0, 0.3125, 1.0, 0.3438, 1.0, 0.3438, 1.0, 0.3125, 1.0, 0.03125, 1.0, 0.0625, 1.0, 0.0625, 1.0, 0.03125, 1.0, 0.7188, 1.0, 0.75, 1.0, 0.75, 1.0, 0.7188, 1.0, 0.4375, 1.0, 0.4688, 1.0, 0.4688, 1.0, 0.4375, 1.0, 0.1562, 1.0, 0.1875, 1.0, 0.1875, 1.0, 0.1562, 1.0, 0.8438, 1.0, 0.875, 1.0, 0.875, 1.0, 0.8438, 1.0, 0.5625, 1.0, 0.5938, 1.0, 0.5938, 1.0, 0.5625, 1.0, 0.2812, 1.0, 0.3125, 1.0, 0.3125, 1.0, 0.2812, 1.0, 0.9688, 1.0, 1.0, 1.0, 1.0, 1.0, 0.9688, 1.0, 0.0, 1.0, 0.03125, 1.0, 0.03125, 1.0, 0.0, 1.0, 0.6875, 1.0, 0.7188, 1.0, 0.7188, 1.0, 0.6875, 1.0, 0.4062, 1.0, 0.4375, 1.0, 0.4375, 1.0, 0.4062, 1.0, 0.125, 1.0, 0.1562, 1.0, 0.1562, 1.0, 0.125, 1.0, 0.8125, 1.0, 0.8438, 1.0, 0.8438, 1.0, 0.8125, 1.0])
me_cylinder_003.update()

# ---- objects
ob_cube = bpy.data.objects.new('Cube', me_cube)
ob_light = bpy.data.objects.new('Light', light_light)
ob_camera = bpy.data.objects.new('Camera', cam_camera)
ob_cylinder = bpy.data.objects.new('Cylinder', me_cylinder)
ob_cylinder_001 = bpy.data.objects.new('Cylinder.001', me_cylinder_001)
ob_cylinder_002 = bpy.data.objects.new('Cylinder.002', me_cylinder_002)
ob_cylinder_003 = bpy.data.objects.new('Cylinder.003', me_cylinder_003)

# ---- transforms, parenting, visibility, modifiers, constraints
ob_cube.location = (0.0, 0.0, 0.0)
ob_cube.scale = (1.0, 1.743, 0.525)
ob_cube.lock_rotations_4d = False
ob_cube.empty_display_type = 'ARROWS'
ob_cube.lineart.crease_threshold = 0.0
ob_light.location = (4.076, 1.005, 5.904)
ob_light.rotation_euler = (0.6503, 0.05522, 1.866)
ob_light.lock_rotations_4d = False
ob_light.empty_display_type = 'ARROWS'
ob_light.color = (0.0, 0.0, 0.0, 0.0)
ob_light.lineart.crease_threshold = 0.0
ob_camera.location = (7.359, -6.926, 4.958)
ob_camera.rotation_euler = (1.109, 0.0, 0.8149)
ob_camera.lock_rotations_4d = False
ob_camera.empty_display_type = 'ARROWS'
ob_camera.color = (0.0, 0.0, 0.0, 0.0)
ob_camera.display_type = 'WIRE'
ob_camera.lineart.crease_threshold = 0.0
ob_cylinder.location = (-1.199, 1.017, -0.1556)
ob_cylinder.rotation_euler = (-0.0, 1.571, 0.0)
ob_cylinder_001.location = (1.173, 1.017, -0.1556)
ob_cylinder_001.rotation_euler = (-0.0, 1.571, 0.0)
ob_cylinder_002.location = (1.173, -0.8815, -0.1556)
ob_cylinder_002.rotation_euler = (-0.0, 1.571, 0.0)
ob_cylinder_003.location = (-1.0, -0.8308, -0.1556)
ob_cylinder_003.rotation_euler = (1.571, -5.96e-08, -1.571)

# ---- collection membership
col_collection.objects.link(ob_cube)
col_collection.objects.link(ob_light)
col_collection.objects.link(ob_camera)
col_collection.objects.link(ob_cylinder)
col_collection.objects.link(ob_cylinder_001)
col_collection.objects.link(ob_cylinder_002)
col_collection.objects.link(ob_cylinder_003)

# ---- scene / render settings (as saved in the file)
scene.camera = ob_camera
scene.frame_start = 1; scene.frame_end = 250; scene.frame_set(33)
scene.render.engine = 'BLENDER_EEVEE_NEXT'
scene.render.bake_bias = 0.0
scene.render.bake_samples = 0
scene.cycles.sampling_pattern = 'TABULATED_SOBOL'
scene.eevee.use_volume_custom_range = False
bpy.context.view_layer.update()
